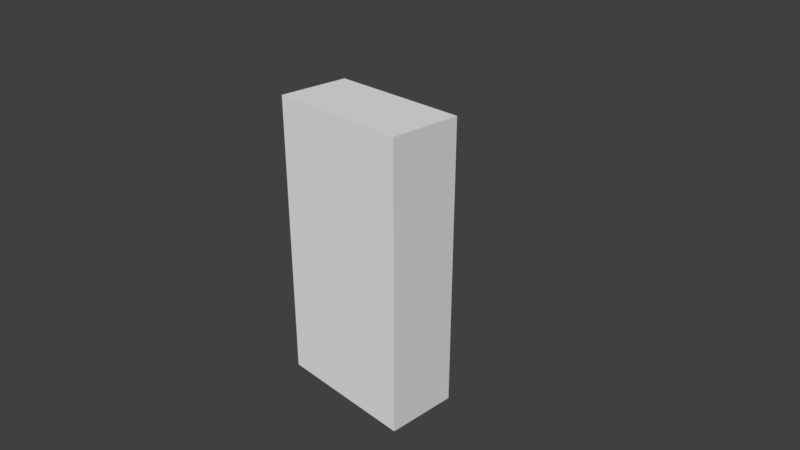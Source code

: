 # Source: WhiteKey.blend  (saved by Blender 2.79.0; exported with 4.5.12 LTS)
import bpy
from mathutils import Matrix  # noqa: F401  (used for matrix-valued properties, if any)

bpy.ops.wm.read_factory_settings(use_empty=True)
scene = bpy.context.scene
scene.name = 'Scene'

# ---- collections
col_collection_1 = bpy.data.collections.new('Collection 1'); scene.collection.children.link(col_collection_1)

# ---- world
world_world = bpy.data.worlds.new('World'); scene.world = world_world
world_world.color = (0.05088, 0.05088, 0.05088)
world_world.use_sun_shadow = False
world_world.sun_shadow_jitter_overblur = 0.0
world_world.cycles.sampling_method = 'MANUAL'

# ---- cameras
cam_camera = bpy.data.cameras.new('Camera')
cam_camera.clip_end = 100.0
cam_camera.lens = 35.0
cam_camera.sensor_width = 32.0
cam_camera.sensor_height = 18.0
cam_camera.ortho_scale = 7.314
cam_camera.dof.focus_distance = 0.0
cam_camera.dof.aperture_fstop = 128.0

# ---- meshes
me_cube_001 = bpy.data.meshes.new('Cube.001')
me_cube_001.from_pydata([(-1.0, -0.5, -2.0), (-1.0, -0.5, 2.0), (-1.0, 0.5, -2.0), (-1.0, 0.5, 2.0), (1.0, -0.5, -2.0), (1.0, -0.5, 2.0), (1.0, 0.5, -2.0), (1.0, 0.5, 2.0)], [], [(0, 1, 3, 2), (2, 3, 7, 6), (6, 7, 5, 4), (4, 5, 1, 0), (2, 6, 4, 0), (7, 3, 1, 5)])
_uv = me_cube_001.uv_layers.new(name='UVMap')
_uv.uv.foreach_set('vector', [0.0, 0.0, 0.0, 0.0, 0.0, 0.0, 0.0, 0.0, 0.0, 0.0, 0.0, 0.0, 0.0, 0.0, 0.0, 0.0, 0.0, 0.0, 0.0, 0.0, 0.0, 0.0, 0.0, 0.0, 0.3875, -0.5499, 0.3875, 1.55, -0.1374, 1.55, -0.1374, -0.5499, 0.0, 0.0, 0.0, 0.0, 0.0, 0.0, 0.0, 0.0, 0.0, 0.0, 0.0, 0.0, 0.0, 0.0, 0.0, 0.0])
me_cube_001.use_remesh_preserve_volume = False
me_cube_001.use_remesh_preserve_attributes = False
me_cube_001.use_mirror_vertex_groups = False
me_cube_001.update()

# ---- objects
ob_cube = bpy.data.objects.new('Cube', me_cube_001)
ob_camera = bpy.data.objects.new('Camera', cam_camera)

# ---- transforms, parenting, visibility, modifiers, constraints
ob_cube.location = (0.0, 0.0, 0.0)
ob_cube.lineart.crease_threshold = 0.0
ob_camera.location = (7.481, -6.508, 5.344)
ob_camera.rotation_euler = (1.109, 0.0, 0.8149)
ob_camera.lock_rotations_4d = False
ob_camera.empty_display_type = 'ARROWS'
ob_camera.color = (0.0, 0.0, 0.0, 0.0)
ob_camera.display_type = 'WIRE'
ob_camera.lineart.crease_threshold = 0.0

# ---- collection membership
col_collection_1.objects.link(ob_cube)
col_collection_1.objects.link(ob_camera)

# ---- scene / render settings (as saved in the file)
scene.camera = ob_camera
scene.frame_start = 1; scene.frame_end = 250; scene.frame_set(1)
scene.render.engine = 'BLENDER_EEVEE_NEXT'
scene.render.resolution_percentage = 50
scene.render.dither_intensity = 0.0
scene.cycles.use_denoising = False
scene.cycles.samples = 128
scene.cycles.sampling_pattern = 'TABULATED_SOBOL'
scene.cycles.use_adaptive_sampling = False
scene.cycles.use_light_tree = False
scene.cycles.blur_glossy = 0.0
scene.cycles.sample_clamp_indirect = 0.0
scene.view_settings.view_transform = 'Standard'
bpy.context.view_layer.update()

# ---- added for rendering (the .blend has no usable light): sun
light_auto_sun = bpy.data.lights.new('AutoSun', 'SUN')
light_auto_sun.energy = 3.0
light_auto_sun.angle = 0.0523599
ob_auto_sun = bpy.data.objects.new('AutoSun', light_auto_sun)
scene.collection.objects.link(ob_auto_sun)
ob_auto_sun.rotation_euler = (0.872665, 0.174533, 0.523599)
bpy.context.view_layer.update()
